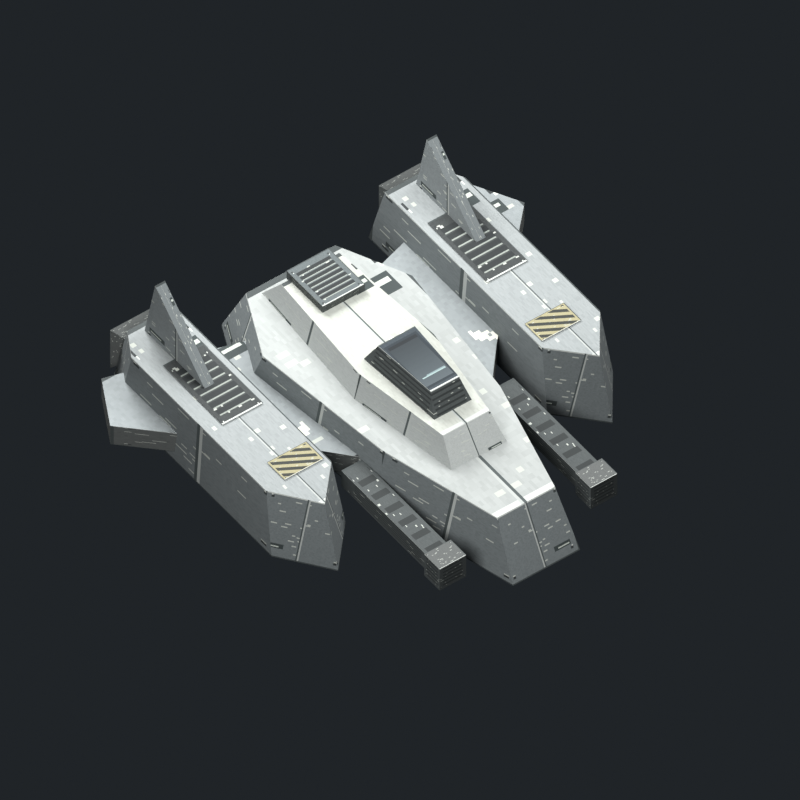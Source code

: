 # Source: GR07_Interceptor.blend  (saved by Blender 5.2.45; exported with 4.5.12 LTS)
import bpy
from mathutils import Matrix  # noqa: F401  (used for matrix-valued properties, if any)

bpy.ops.wm.read_factory_settings(use_empty=True)
scene = bpy.context.scene
scene.name = 'GR07_Studio'

# ---- images (referenced by path relative to the original .blend; pixels are not part of the script)
import os
ASSET_DIR = os.environ.get("B2B_ASSET_DIR", "")  # directory of the original .blend (textures are referenced by path, not embedded)
HERE = os.path.dirname(os.path.abspath(__file__))  # packed textures are extracted next to this script under _unpacked/

def load_image(name, relpath, width, height, colorspace="sRGB"):
    """Load a texture the original file referenced (path relative to the .blend, or extracted next to this script)."""
    p = next((c for c in (os.path.join(HERE, relpath), os.path.join(ASSET_DIR, relpath)) if relpath and os.path.exists(c)), "")
    if p:
        img = bpy.data.images.load(p, check_existing=True)
        img.name = name
    else:  # same state as the original file: an image datablock whose file is absent (Cycles renders it pink)
        img = bpy.data.images.new(name, width, height)
        img.source = "FILE"
        img.filepath = "//" + (relpath or name)
    img.colorspace_settings.name = colorspace
    return img
img_gr07_atlas_256 = load_image('GR07_Atlas_256', '_unpacked/GR07_Atlas.37c22818.png', 256, 256, 'sRGB')

# ---- materials (node trees are filled in below, after node groups)
mat_gr07_pixelsteel = bpy.data.materials.new('GR07_PixelSteel')

# ---- material node trees
mat_gr07_pixelsteel.use_nodes = True; mat_gr07_pixelsteel.node_tree.nodes.clear()
_N = mat_gr07_pixelsteel.node_tree.nodes; _L = mat_gr07_pixelsteel.node_tree.links
n0 = _N.new('ShaderNodeOutputMaterial'); n0.name = 'Material Output'; n0.location = (250, 80)
n1 = _N.new('ShaderNodeBsdfPrincipled'); n1.name = 'Principled BSDF'; n1.location = (-100, 80)
n1.inputs[1].default_value = 0.08
n1.inputs[2].default_value = 0.83
n1.inputs[10].default_value = 0.005
n2 = _N.new('ShaderNodeTexImage'); n2.name = 'Image Texture'; n2.location = (-420, 80)
n2.image = img_gr07_atlas_256
n2.interpolation = 'Closest'
_L.new(n2.outputs[0], n1.inputs[0])
_L.new(n1.outputs[0], n0.inputs[0])
n0.is_active_output = True

# ---- world
world_gr07_charcoalstudio = bpy.data.worlds.new('GR07_CharcoalStudio'); scene.world = world_gr07_charcoalstudio
world_gr07_charcoalstudio.use_nodes = True; world_gr07_charcoalstudio.node_tree.nodes.clear()
_N = world_gr07_charcoalstudio.node_tree.nodes; _L = world_gr07_charcoalstudio.node_tree.links
n0 = _N.new('ShaderNodeBackground'); n0.name = 'Background'; n0.location = (-200, 100)
n0.inputs[0].default_value = (0.032, 0.039, 0.046, 1.0)
n0.inputs[1].default_value = 0.45
n1 = _N.new('ShaderNodeOutputWorld'); n1.name = 'World Output'; n1.location = (200, 100)
_L.new(n0.outputs[0], n1.inputs[0])
n1.is_active_output = True

# ---- cameras
cam_inspectioncamera = bpy.data.cameras.new('InspectionCamera')
cam_inspectioncamera.type = 'ORTHO'
cam_inspectioncamera.ortho_scale = 4.6

# ---- lights
light_key = bpy.data.lights.new('Key', 'AREA')
light_key.energy = 600.0
light_key.shape = 'DISK'
light_key.size = 4.0
light_fill = bpy.data.lights.new('Fill', 'AREA')
light_fill.energy = 350.0
light_fill.shape = 'DISK'
light_fill.size = 3.0
light_rim = bpy.data.lights.new('Rim', 'AREA')
light_rim.energy = 650.0
light_rim.shape = 'DISK'
light_rim.size = 3.0

# ---- meshes
me_01_mainarmour = bpy.data.meshes.new('01_MainArmour')
me_01_mainarmour.from_pydata([(-0.37, -1.13, -0.19), (0.37, -1.13, -0.19), (0.62, -0.6, -0.19), (0.49, 0.57, -0.19), (0.24, 1.52, -0.19), (-0.24, 1.52, -0.19), (-0.49, 0.57, -0.19), (-0.62, -0.6, -0.19), (-0.3182, -0.9592, 0.19), (0.3182, -0.9592, 0.19), (0.5332, -0.5034, 0.19), (0.4214, 0.5028, 0.19), (0.2064, 1.32, 0.19), (-0.2064, 1.32, 0.19), (-0.4214, 0.5028, 0.19), (-0.5332, -0.5034, 0.19), (-0.25, -0.93, 0.16), (0.25, -0.93, 0.16), (0.32, 0.08, 0.16), (0.2, 0.89, 0.16), (-0.2, 0.89, 0.16), (-0.32, 0.08, 0.16), (-0.2075, -0.7696, 0.36), (0.2075, -0.7696, 0.36), (0.2656, 0.06867, 0.36), (0.166, 0.741, 0.36), (-0.166, 0.741, 0.36), (-0.2656, 0.06867, 0.36), (-0.19, -0.04, 0.31), (0.19, -0.04, 0.31), (0.145, 0.64, 0.31), (-0.145, 0.64, 0.31), (-0.1311, 0.0654, 0.51), (0.1311, 0.0654, 0.51), (0.1001, 0.5346, 0.51), (-0.1001, 0.5346, 0.51), (-0.4, 0.43, -0.12), (-0.69, 0.1, -0.12), (-1.48, -0.7, -0.12), (-1.3, -1.03, -0.12), (-0.37, -0.75, -0.12), (-0.4, 0.43, 0.035), (-0.69, 0.1, 0.035), (-1.48, -0.7, 0.035), (-1.3, -1.03, 0.035), (-0.37, -0.75, 0.035), (-0.72, -1.18, -0.19), (-1.1, -1.18, -0.19), (-1.22, -0.97, -0.19), (-1.22, 0.51, -0.19), (-0.98, 0.83, -0.19), (-0.72, 0.55, -0.19), (-0.7528, -1.067, 0.27), (-1.087, -1.067, 0.27), (-1.193, -0.8824, 0.27), (-1.193, 0.42, 0.27), (-0.9816, 0.7016, 0.27), (-0.7528, 0.4552, 0.27), (-0.615, 0.365, -0.105), (-0.465, 0.365, -0.105), (-0.465, 1.255, -0.105), (-0.615, 1.255, -0.105), (-0.615, 0.365, 0.025), (-0.465, 0.365, 0.025), (-0.465, 1.255, 0.025), (-0.615, 1.255, 0.025), (-1.005, -1.02, 0.23), (-1.005, -0.4, 0.25), (-1.005, -0.91, 0.73), (-0.935, -1.02, 0.23), (-0.935, -0.4, 0.25), (-0.935, -0.91, 0.73), (-1.12, -1.19, -0.13), (-0.8, -1.19, -0.13), (-0.8, -1.19, 0.19), (-1.12, -1.19, 0.19), (-1.06, -1.13, -0.07), (-0.86, -1.13, -0.07), (-0.86, -1.13, 0.13), (-1.06, -1.13, 0.13), (-0.8, -0.72, 0.278), (-1.09, -0.72, 0.278), (-1.09, -0.14, 0.278), (-0.8, -0.14, 0.278), (-0.78, 0.25, 0.278), (-1.06, 0.25, 0.278), (-1.06, 0.42, 0.278), (-0.78, 0.42, 0.278), (-0.635, 1.195, -0.13), (-0.445, 1.195, -0.13), (-0.445, 1.345, -0.13), (-0.635, 1.345, -0.13), (-0.635, 1.195, 0.05), (-0.445, 1.195, 0.05), (-0.445, 1.345, 0.05), (-0.635, 1.345, 0.05), (0.4, 0.43, -0.12), (0.69, 0.1, -0.12), (1.48, -0.7, -0.12), (1.3, -1.03, -0.12), (0.37, -0.75, -0.12), (0.4, 0.43, 0.035), (0.69, 0.1, 0.035), (1.48, -0.7, 0.035), (1.3, -1.03, 0.035), (0.37, -0.75, 0.035), (0.72, -1.18, -0.19), (1.1, -1.18, -0.19), (1.22, -0.97, -0.19), (1.22, 0.51, -0.19), (0.98, 0.83, -0.19), (0.72, 0.55, -0.19), (0.7528, -1.067, 0.27), (1.087, -1.067, 0.27), (1.193, -0.8824, 0.27), (1.193, 0.42, 0.27), (0.9816, 0.7016, 0.27), (0.7528, 0.4552, 0.27), (0.465, 0.365, -0.105), (0.615, 0.365, -0.105), (0.615, 1.255, -0.105), (0.465, 1.255, -0.105), (0.465, 0.365, 0.025), (0.615, 0.365, 0.025), (0.615, 1.255, 0.025), (0.465, 1.255, 0.025), (0.935, -1.02, 0.23), (0.935, -0.4, 0.25), (0.935, -0.91, 0.73), (1.005, -1.02, 0.23), (1.005, -0.4, 0.25), (1.005, -0.91, 0.73), (0.8, -1.19, -0.13), (1.12, -1.19, -0.13), (1.12, -1.19, 0.19), (0.8, -1.19, 0.19), (0.86, -1.13, -0.07), (1.06, -1.13, -0.07), (1.06, -1.13, 0.13), (0.86, -1.13, 0.13), (0.8, -0.72, 0.278), (1.09, -0.72, 0.278), (1.09, -0.14, 0.278), (0.8, -0.14, 0.278), (0.78, 0.25, 0.278), (1.06, 0.25, 0.278), (1.06, 0.42, 0.278), (0.78, 0.42, 0.278), (0.445, 1.195, -0.13), (0.635, 1.195, -0.13), (0.635, 1.345, -0.13), (0.445, 1.345, -0.13), (0.445, 1.195, 0.05), (0.635, 1.195, 0.05), (0.635, 1.345, 0.05), (0.445, 1.345, 0.05), (-0.15, -0.795, 0.345), (0.15, -0.795, 0.345), (0.15, -0.445, 0.345), (-0.15, -0.445, 0.345), (-0.15, -0.795, 0.415), (0.15, -0.795, 0.415), (0.15, -0.445, 0.415), (-0.15, -0.445, 0.415)], [], [(2, 1, 0), (14, 15, 11), (1, 8, 0), (2, 9, 1), (3, 10, 2), (3, 12, 11), (5, 12, 4), (6, 13, 5), (6, 15, 14), (7, 8, 15), (18, 17, 16), (25, 26, 27), (17, 22, 16), (18, 23, 17), (18, 25, 24), (20, 25, 19), (21, 26, 20), (21, 22, 27), (30, 28, 31), (33, 35, 32), (29, 32, 28), (30, 33, 29), (31, 34, 30), (31, 32, 35), (37, 40, 38), (43, 44, 45), (37, 41, 36), (38, 42, 37), (39, 43, 38), (40, 44, 39), (36, 45, 40), (48, 49, 51), (55, 54, 57), (52, 47, 46), (53, 48, 47), (48, 55, 49), (49, 56, 50), (56, 51, 50), (51, 52, 46), (60, 58, 61), (63, 65, 62), (59, 62, 58), (60, 63, 59), (61, 64, 60), (58, 65, 61), (66, 68, 67), (69, 70, 71), (67, 69, 66), (68, 70, 67), (66, 71, 68), (73, 76, 72), (74, 77, 73), (74, 79, 78), (72, 79, 75), (77, 79, 76), (81, 80, 83), (85, 84, 87), (90, 88, 91), (93, 95, 92), (89, 92, 88), (90, 93, 89), (91, 94, 90), (88, 95, 91), (97, 98, 100), (105, 103, 102), (101, 97, 96), (102, 98, 97), (103, 99, 98), (104, 100, 99), (105, 96, 100), (108, 107, 106), (115, 116, 117), (107, 112, 106), (108, 113, 107), (108, 115, 114), (109, 116, 115), (111, 116, 110), (111, 112, 117), (120, 118, 121), (123, 125, 122), (119, 122, 118), (120, 123, 119), (121, 124, 120), (118, 125, 121), (126, 128, 127), (129, 130, 131), (127, 129, 126), (128, 130, 127), (126, 131, 128), (132, 137, 136), (134, 137, 133), (135, 138, 134), (132, 139, 135), (137, 139, 136), (141, 143, 140), (145, 147, 144), (150, 148, 151), (153, 155, 152), (149, 152, 148), (150, 153, 149), (151, 154, 150), (148, 155, 151), (158, 156, 159), (161, 163, 160), (157, 160, 156), (158, 161, 157), (159, 162, 158), (156, 163, 159), (0, 7, 2), (7, 6, 2), (6, 5, 4), (4, 3, 6), (3, 2, 6), (15, 8, 9), (9, 10, 15), (10, 11, 15), (11, 12, 13), (13, 14, 11), (1, 9, 8), (2, 10, 9), (3, 11, 10), (3, 4, 12), (5, 13, 12), (6, 14, 13), (6, 7, 15), (7, 0, 8), (16, 21, 18), (21, 20, 18), (20, 19, 18), (27, 22, 23), (23, 24, 27), (24, 25, 27), (17, 23, 22), (18, 24, 23), (18, 19, 25), (20, 26, 25), (21, 27, 26), (21, 16, 22), (30, 29, 28), (33, 34, 35), (29, 33, 32), (30, 34, 33), (31, 35, 34), (31, 28, 32), (36, 40, 37), (40, 39, 38), (45, 41, 42), (42, 43, 45), (37, 42, 41), (38, 43, 42), (39, 44, 43), (40, 45, 44), (36, 41, 45), (50, 51, 49), (51, 46, 48), (46, 47, 48), (53, 52, 54), (52, 57, 54), (57, 56, 55), (52, 53, 47), (53, 54, 48), (48, 54, 55), (49, 55, 56), (56, 57, 51), (51, 57, 52), (60, 59, 58), (63, 64, 65), (59, 63, 62), (60, 64, 63), (61, 65, 64), (58, 62, 65), (67, 70, 69), (68, 71, 70), (66, 69, 71), (73, 77, 76), (74, 78, 77), (74, 75, 79), (72, 76, 79), (77, 78, 79), (81, 83, 82), (85, 87, 86), (90, 89, 88), (93, 94, 95), (89, 93, 92), (90, 94, 93), (91, 95, 94), (88, 92, 95), (99, 100, 98), (100, 96, 97), (102, 101, 105), (105, 104, 103), (101, 102, 97), (102, 103, 98), (103, 104, 99), (104, 105, 100), (105, 101, 96), (106, 111, 108), (111, 110, 109), (108, 111, 109), (117, 112, 114), (112, 113, 114), (114, 115, 117), (107, 113, 112), (108, 114, 113), (108, 109, 115), (109, 110, 116), (111, 117, 116), (111, 106, 112), (120, 119, 118), (123, 124, 125), (119, 123, 122), (120, 124, 123), (121, 125, 124), (118, 122, 125), (127, 130, 129), (128, 131, 130), (126, 129, 131), (132, 133, 137), (134, 138, 137), (135, 139, 138), (132, 136, 139), (137, 138, 139), (141, 142, 143), (145, 146, 147), (150, 149, 148), (153, 154, 155), (149, 153, 152), (150, 154, 153), (151, 155, 154), (148, 152, 155), (158, 157, 156), (161, 162, 163), (157, 161, 160), (158, 162, 161), (159, 163, 162), (156, 160, 163)])
_uv = me_01_mainarmour.uv_layers.new(name='AtlasUV')
_uv.uv.foreach_set('vector', [0.9805, 0.5586, 0.9372, 0.5156, 0.8089, 0.5156, 0.03815, 0.6534, 0.01562, 0.5586, 0.2079, 0.6534, 0.7305, 0.2656, 0.5307, 0.4805, 0.5156, 0.2656, 0.6973, 0.2656, 0.5742, 0.4805, 0.5156, 0.2656, 0.7305, 0.2656, 0.5334, 0.4805, 0.5156, 0.2656, 0.5298, 0.2656, 0.6882, 0.4805, 0.5156, 0.4805, 0.5156, 0.2656, 0.7154, 0.4805, 0.7305, 0.2656, 0.5298, 0.2656, 0.6882, 0.4805, 0.7305, 0.2656, 0.7305, 0.2656, 0.5334, 0.4805, 0.7181, 0.4805, 0.6973, 0.2656, 0.5742, 0.4805, 0.7305, 0.4805, 0.9805, 0.6349, 0.957, 0.5156, 0.7891, 0.5156, 0.6902, 0.9805, 0.5559, 0.9805, 0.5156, 0.8849, 0.4805, 0.01562, 0.2839, 0.2305, 0.2656, 0.01562, 0.4805, 0.01562, 0.2997, 0.2305, 0.2656, 0.01562, 0.2686, 0.01562, 0.4415, 0.2305, 0.2656, 0.2305, 0.2656, 0.01562, 0.4622, 0.2305, 0.4805, 0.01562, 0.2686, 0.01562, 0.4415, 0.2305, 0.4805, 0.01562, 0.4805, 0.01562, 0.2997, 0.2305, 0.4781, 0.2305, 0.955, 0.7305, 0.7656, 0.5156, 0.7911, 0.7305, 0.2305, 0.2656, 0.04107, 0.4805, 0.01562, 0.2656, 0.7305, 0.5156, 0.5489, 0.7305, 0.5156, 0.5156, 0.7305, 0.5156, 0.5489, 0.7305, 0.5156, 0.5156, 0.5156, 0.5156, 0.6972, 0.7305, 0.7305, 0.5156, 0.7305, 0.5156, 0.5489, 0.7305, 0.6972, 0.7305, 0.9185, 0.6819, 0.9805, 0.5568, 0.7656, 0.5642, 0.2656, 0.5642, 0.3005, 0.5156, 0.4805, 0.5568, 0.7656, 0.5156, 0.9805, 0.7305, 0.9805, 0.5156, 0.7656, 0.5156, 0.9805, 0.7305, 0.9805, 0.5156, 0.7656, 0.5156, 0.9805, 0.7305, 0.9805, 0.5156, 0.9805, 0.5156, 0.7656, 0.7305, 0.7656, 0.5156, 0.9805, 0.5156, 0.7656, 0.7305, 0.7656, 0.5156, 0.7656, 0.5381, 0.7656, 0.6963, 0.9805, 0.7005, 0.01562, 0.1963, 0.01562, 0.03807, 0.2305, 0.2005, 0.7119, 0.4805, 0.5156, 0.2656, 0.7305, 0.2656, 0.5971, 0.4805, 0.6672, 0.2656, 0.5156, 0.2656, 0.5156, 0.2656, 0.7174, 0.4805, 0.7305, 0.2656, 0.5628, 0.2656, 0.6632, 0.4805, 0.7305, 0.2656, 0.6569, 0.4805, 0.57, 0.2656, 0.7305, 0.2656, 0.7305, 0.2656, 0.5296, 0.4805, 0.5156, 0.2656, 0.9805, 0.7305, 0.7656, 0.5156, 0.7656, 0.7305, 0.7305, 0.5156, 0.5156, 0.7305, 0.5156, 0.5156, 0.7305, 0.5156, 0.5156, 0.7305, 0.5156, 0.5156, 0.7305, 0.5156, 0.5156, 0.7305, 0.5156, 0.5156, 0.5156, 0.5156, 0.7305, 0.7305, 0.7305, 0.5156, 0.5156, 0.5156, 0.7305, 0.7305, 0.7305, 0.5156, 0.01562, 0.7656, 0.05374, 0.9805, 0.2305, 0.7742, 0.01562, 0.7656, 0.2305, 0.7742, 0.05374, 0.9805, 0.5156, 0.4805, 0.7305, 0.2656, 0.5156, 0.2656, 0.5156, 0.2656, 0.7305, 0.4805, 0.5156, 0.4805, 0.5156, 0.2656, 0.7305, 0.4805, 0.5156, 0.4805, 0.9805, 0.5156, 0.8059, 0.7305, 0.7656, 0.5156, 0.7656, 0.7305, 0.9805, 0.5559, 0.7656, 0.5156, 0.9805, 0.5156, 0.8059, 0.7305, 0.9402, 0.7305, 0.7656, 0.5156, 0.9805, 0.6902, 0.7656, 0.7305, 0.4805, 0.2656, 0.2656, 0.4805, 0.2656, 0.2656, 0.7656, 0.2656, 0.9805, 0.2656, 0.9805, 0.4805, 0.7656, 0.01562, 0.9805, 0.01562, 0.9805, 0.2305, 0.9805, 0.7305, 0.7656, 0.5156, 0.7656, 0.7305, 0.9805, 0.5156, 0.7656, 0.7305, 0.7656, 0.5156, 0.7305, 0.5156, 0.5156, 0.7305, 0.5156, 0.5156, 0.7305, 0.5156, 0.5156, 0.7305, 0.5156, 0.5156, 0.5156, 0.5156, 0.7305, 0.7305, 0.7305, 0.5156, 0.5156, 0.5156, 0.7305, 0.7305, 0.7305, 0.5156, 0.8276, 0.6819, 0.9805, 0.5642, 0.7656, 0.5568, 0.2656, 0.5568, 0.4805, 0.5642, 0.3276, 0.6819, 0.9805, 0.7305, 0.7656, 0.5156, 0.9805, 0.5156, 0.9805, 0.7305, 0.7656, 0.5156, 0.9805, 0.5156, 0.9805, 0.7305, 0.7656, 0.5156, 0.9805, 0.5156, 0.9805, 0.7305, 0.7656, 0.5156, 0.9805, 0.5156, 0.7656, 0.7305, 0.9805, 0.5156, 0.7656, 0.5156, 0.9805, 0.5381, 0.9289, 0.5156, 0.7656, 0.5156, 0.2305, 0.1963, 0.1273, 0.2305, 0.01562, 0.2005, 0.7305, 0.2656, 0.5342, 0.4805, 0.5156, 0.2656, 0.6672, 0.2656, 0.5971, 0.4805, 0.5156, 0.2656, 0.5156, 0.2656, 0.7174, 0.4805, 0.5283, 0.4805, 0.5628, 0.2656, 0.6632, 0.4805, 0.5156, 0.4805, 0.57, 0.2656, 0.6569, 0.4805, 0.7305, 0.2656, 0.7305, 0.2656, 0.5296, 0.4805, 0.7187, 0.4805, 0.9805, 0.7305, 0.7656, 0.5156, 0.7656, 0.7305, 0.7305, 0.5156, 0.5156, 0.7305, 0.5156, 0.5156, 0.7305, 0.5156, 0.5156, 0.7305, 0.5156, 0.5156, 0.7305, 0.5156, 0.5156, 0.7305, 0.5156, 0.5156, 0.5156, 0.5156, 0.7305, 0.7305, 0.7305, 0.5156, 0.5156, 0.5156, 0.7305, 0.7305, 0.7305, 0.5156, 0.01562, 0.7656, 0.05374, 0.9805, 0.2305, 0.7742, 0.01562, 0.7656, 0.2305, 0.7742, 0.05374, 0.9805, 0.5156, 0.4805, 0.7305, 0.2656, 0.5156, 0.2656, 0.5156, 0.2656, 0.7305, 0.4805, 0.5156, 0.4805, 0.5156, 0.2656, 0.7305, 0.4805, 0.5156, 0.4805, 0.7656, 0.5156, 0.9402, 0.7305, 0.8059, 0.7305, 0.7656, 0.7305, 0.9805, 0.5559, 0.7656, 0.5156, 0.7656, 0.5156, 0.9402, 0.7305, 0.9805, 0.5156, 0.7656, 0.5156, 0.9805, 0.6902, 0.7656, 0.7305, 0.4805, 0.2656, 0.2656, 0.4805, 0.2656, 0.2656, 0.9805, 0.2656, 0.7656, 0.4805, 0.7656, 0.2656, 0.9805, 0.01562, 0.7656, 0.2305, 0.7656, 0.01562, 0.9805, 0.7305, 0.7656, 0.5156, 0.7656, 0.7305, 0.9805, 0.5156, 0.7656, 0.7305, 0.7656, 0.5156, 0.7305, 0.5156, 0.5156, 0.7305, 0.5156, 0.5156, 0.7305, 0.5156, 0.5156, 0.7305, 0.5156, 0.5156, 0.5156, 0.5156, 0.7305, 0.7305, 0.7305, 0.5156, 0.5156, 0.5156, 0.7305, 0.7305, 0.7305, 0.5156, 0.9805, 0.7305, 0.7656, 0.5156, 0.7656, 0.7305, 0.4805, 0.7656, 0.2656, 0.9805, 0.2656, 0.7656, 0.7305, 0.01562, 0.5156, 0.2305, 0.5156, 0.01562, 0.7305, 0.01562, 0.5156, 0.2305, 0.5156, 0.01562, 0.5156, 0.01562, 0.7305, 0.2305, 0.7305, 0.01562, 0.5156, 0.01562, 0.7305, 0.2305, 0.7305, 0.01562, 0.8089, 0.5156, 0.7656, 0.5586, 0.9805, 0.5586, 0.7656, 0.5586, 0.7881, 0.6534, 0.9805, 0.5586, 0.7881, 0.6534, 0.8315, 0.7305, 0.9146, 0.7305, 0.9146, 0.7305, 0.9579, 0.6534, 0.7881, 0.6534, 0.9579, 0.6534, 0.9805, 0.5586, 0.7881, 0.6534, 0.01562, 0.5586, 0.05894, 0.5156, 0.1872, 0.5156, 0.1872, 0.5156, 0.2305, 0.5586, 0.01562, 0.5586, 0.2305, 0.5586, 0.2079, 0.6534, 0.01562, 0.5586, 0.2079, 0.6534, 0.1646, 0.7305, 0.08146, 0.7305, 0.08146, 0.7305, 0.03815, 0.6534, 0.2079, 0.6534, 0.7305, 0.2656, 0.7154, 0.4805, 0.5307, 0.4805, 0.6973, 0.2656, 0.7305, 0.4805, 0.5742, 0.4805, 0.7305, 0.2656, 0.7181, 0.4805, 0.5334, 0.4805, 0.5298, 0.2656, 0.7305, 0.2656, 0.6882, 0.4805, 0.5156, 0.2656, 0.5307, 0.4805, 0.7154, 0.4805, 0.5298, 0.2656, 0.5156, 0.4805, 0.6882, 0.4805, 0.7305, 0.2656, 0.5156, 0.2656, 0.5334, 0.4805, 0.6973, 0.2656, 0.5156, 0.2656, 0.5742, 0.4805, 0.7891, 0.5156, 0.7656, 0.6349, 0.9805, 0.6349, 0.7656, 0.6349, 0.8059, 0.7305, 0.9805, 0.6349, 0.8059, 0.7305, 0.9402, 0.7305, 0.9805, 0.6349, 0.5156, 0.8849, 0.5391, 0.7656, 0.707, 0.7656, 0.707, 0.7656, 0.7305, 0.8849, 0.5156, 0.8849, 0.7305, 0.8849, 0.6902, 0.9805, 0.5156, 0.8849, 0.4805, 0.01562, 0.4622, 0.2305, 0.2839, 0.2305, 0.4805, 0.01562, 0.4781, 0.2305, 0.2997, 0.2305, 0.2686, 0.01562, 0.4805, 0.01562, 0.4415, 0.2305, 0.2656, 0.01562, 0.2839, 0.2305, 0.4622, 0.2305, 0.2686, 0.01562, 0.2656, 0.2305, 0.4415, 0.2305, 0.4805, 0.01562, 0.2656, 0.01562, 0.2997, 0.2305, 0.955, 0.7305, 0.9805, 0.5156, 0.7656, 0.5156, 0.2305, 0.2656, 0.205, 0.4805, 0.04107, 0.4805, 0.7305, 0.5156, 0.6972, 0.7305, 0.5489, 0.7305, 0.7305, 0.5156, 0.6972, 0.7305, 0.5489, 0.7305, 0.5156, 0.5156, 0.5489, 0.7305, 0.6972, 0.7305, 0.7305, 0.5156, 0.5156, 0.5156, 0.5489, 0.7305, 0.9747, 0.7305, 0.9805, 0.5568, 0.9185, 0.6819, 0.9805, 0.5568, 0.8005, 0.5156, 0.7656, 0.5642, 0.4805, 0.5568, 0.4747, 0.7305, 0.4185, 0.6819, 0.4185, 0.6819, 0.2656, 0.5642, 0.4805, 0.5568, 0.7656, 0.5156, 0.7656, 0.7305, 0.9805, 0.7305, 0.7656, 0.5156, 0.7656, 0.7305, 0.9805, 0.7305, 0.7656, 0.5156, 0.7656, 0.7305, 0.9805, 0.7305, 0.9805, 0.5156, 0.9805, 0.7305, 0.7656, 0.7305, 0.9805, 0.5156, 0.9805, 0.7305, 0.7656, 0.7305, 0.8687, 0.7305, 0.9805, 0.7005, 0.7656, 0.6963, 0.9805, 0.7005, 0.9805, 0.5156, 0.7656, 0.5381, 0.9805, 0.5156, 0.8172, 0.5156, 0.7656, 0.5381, 0.06719, 0.01562, 0.2305, 0.01562, 0.01562, 0.03807, 0.2305, 0.01562, 0.2305, 0.2005, 0.01562, 0.03807, 0.2305, 0.2005, 0.1188, 0.2305, 0.01562, 0.1963, 0.7119, 0.4805, 0.5229, 0.4805, 0.5156, 0.2656, 0.5971, 0.4805, 0.7305, 0.4805, 0.6672, 0.2656, 0.5156, 0.2656, 0.5283, 0.4805, 0.7174, 0.4805, 0.5628, 0.2656, 0.5156, 0.4805, 0.6632, 0.4805, 0.6569, 0.4805, 0.5156, 0.4805, 0.57, 0.2656, 0.7305, 0.2656, 0.7187, 0.4805, 0.5296, 0.4805, 0.9805, 0.7305, 0.9805, 0.5156, 0.7656, 0.5156, 0.7305, 0.5156, 0.7305, 0.7305, 0.5156, 0.7305, 0.7305, 0.5156, 0.7305, 0.7305, 0.5156, 0.7305, 0.7305, 0.5156, 0.7305, 0.7305, 0.5156, 0.7305, 0.5156, 0.5156, 0.5156, 0.7305, 0.7305, 0.7305, 0.5156, 0.5156, 0.5156, 0.7305, 0.7305, 0.7305, 0.5156, 0.4805, 0.7305, 0.4805, 0.7305, 0.2656, 0.5156, 0.2656, 0.7305, 0.2656, 0.7305, 0.4805, 0.5156, 0.2656, 0.7305, 0.2656, 0.7305, 0.4805, 0.9805, 0.5156, 0.9402, 0.7305, 0.8059, 0.7305, 0.7656, 0.7305, 0.9805, 0.6902, 0.9805, 0.5559, 0.9805, 0.5156, 0.7656, 0.5156, 0.8059, 0.7305, 0.7656, 0.5156, 0.9805, 0.5559, 0.9805, 0.6902, 0.4805, 0.2656, 0.4805, 0.4805, 0.2656, 0.4805, 0.7656, 0.2656, 0.9805, 0.4805, 0.7656, 0.4805, 0.7656, 0.01562, 0.9805, 0.2305, 0.7656, 0.2305, 0.9805, 0.7305, 0.9805, 0.5156, 0.7656, 0.5156, 0.9805, 0.5156, 0.9805, 0.7305, 0.7656, 0.7305, 0.7305, 0.5156, 0.7305, 0.7305, 0.5156, 0.7305, 0.7305, 0.5156, 0.7305, 0.7305, 0.5156, 0.7305, 0.5156, 0.5156, 0.5156, 0.7305, 0.7305, 0.7305, 0.5156, 0.5156, 0.5156, 0.7305, 0.7305, 0.7305, 0.9456, 0.5156, 0.7656, 0.5568, 0.9805, 0.5642, 0.7656, 0.5568, 0.7714, 0.7305, 0.8276, 0.6819, 0.3276, 0.6819, 0.2714, 0.7305, 0.2656, 0.5568, 0.2656, 0.5568, 0.4456, 0.5156, 0.4805, 0.5642, 0.9805, 0.7305, 0.7656, 0.7305, 0.7656, 0.5156, 0.9805, 0.7305, 0.7656, 0.7305, 0.7656, 0.5156, 0.9805, 0.7305, 0.7656, 0.7305, 0.7656, 0.5156, 0.9805, 0.7305, 0.7656, 0.7305, 0.7656, 0.5156, 0.7656, 0.7305, 0.9805, 0.7305, 0.9805, 0.5156, 0.7656, 0.5156, 0.7656, 0.7005, 0.9805, 0.5381, 0.7656, 0.7005, 0.8773, 0.7305, 0.9805, 0.6963, 0.9805, 0.5381, 0.7656, 0.7005, 0.9805, 0.6963, 0.01562, 0.2005, 0.01562, 0.01562, 0.2305, 0.03807, 0.01562, 0.01562, 0.1789, 0.01562, 0.2305, 0.03807, 0.2305, 0.03807, 0.2305, 0.1963, 0.01562, 0.2005, 0.7305, 0.2656, 0.7232, 0.4805, 0.5342, 0.4805, 0.6672, 0.2656, 0.7305, 0.4805, 0.5971, 0.4805, 0.5156, 0.2656, 0.7305, 0.2656, 0.7174, 0.4805, 0.5628, 0.2656, 0.7305, 0.2656, 0.6632, 0.4805, 0.57, 0.2656, 0.5156, 0.4805, 0.6569, 0.4805, 0.7305, 0.2656, 0.5156, 0.2656, 0.5296, 0.4805, 0.9805, 0.7305, 0.9805, 0.5156, 0.7656, 0.5156, 0.7305, 0.5156, 0.7305, 0.7305, 0.5156, 0.7305, 0.7305, 0.5156, 0.7305, 0.7305, 0.5156, 0.7305, 0.7305, 0.5156, 0.7305, 0.7305, 0.5156, 0.7305, 0.5156, 0.5156, 0.5156, 0.7305, 0.7305, 0.7305, 0.5156, 0.5156, 0.5156, 0.7305, 0.7305, 0.7305, 0.5156, 0.4805, 0.7305, 0.4805, 0.7305, 0.2656, 0.5156, 0.2656, 0.7305, 0.2656, 0.7305, 0.4805, 0.5156, 0.2656, 0.7305, 0.2656, 0.7305, 0.4805, 0.7656, 0.5156, 0.9805, 0.5156, 0.9402, 0.7305, 0.7656, 0.7305, 0.9805, 0.6902, 0.9805, 0.5559, 0.7656, 0.5156, 0.8059, 0.7305, 0.9402, 0.7305, 0.7656, 0.5156, 0.9805, 0.5559, 0.9805, 0.6902, 0.4805, 0.2656, 0.4805, 0.4805, 0.2656, 0.4805, 0.9805, 0.2656, 0.9805, 0.4805, 0.7656, 0.4805, 0.9805, 0.01562, 0.9805, 0.2305, 0.7656, 0.2305, 0.9805, 0.7305, 0.9805, 0.5156, 0.7656, 0.5156, 0.9805, 0.5156, 0.9805, 0.7305, 0.7656, 0.7305, 0.7305, 0.5156, 0.7305, 0.7305, 0.5156, 0.7305, 0.7305, 0.5156, 0.7305, 0.7305, 0.5156, 0.7305, 0.5156, 0.5156, 0.5156, 0.7305, 0.7305, 0.7305, 0.5156, 0.5156, 0.5156, 0.7305, 0.7305, 0.7305, 0.9805, 0.7305, 0.9805, 0.5156, 0.7656, 0.5156, 0.4805, 0.7656, 0.4805, 0.9805, 0.2656, 0.9805, 0.7305, 0.01562, 0.7305, 0.2305, 0.5156, 0.2305, 0.7305, 0.01562, 0.7305, 0.2305, 0.5156, 0.2305, 0.5156, 0.01562, 0.5156, 0.2305, 0.7305, 0.2305, 0.5156, 0.01562, 0.5156, 0.2305, 0.7305, 0.2305])
me_01_mainarmour.materials.append(mat_gr07_pixelsteel)
me_01_mainarmour.update()

# ---- objects
ob_gr07_industrialinterceptor = bpy.data.objects.new('GR07_IndustrialInterceptor', me_01_mainarmour)
ob_inspectioncamera = bpy.data.objects.new('InspectionCamera', cam_inspectioncamera)
ob_key = bpy.data.objects.new('Key', light_key)
ob_fill = bpy.data.objects.new('Fill', light_fill)
ob_rim = bpy.data.objects.new('Rim', light_rim)

# ---- transforms, parenting, visibility, modifiers, constraints
ob_gr07_industrialinterceptor.location = (0.0, 0.0, 0.0)
ob_inspectioncamera.location = (4.5, 6.2, 8.1)
ob_inspectioncamera.rotation_euler = (0.7523, 6.003e-08, 2.506)
ob_key.location = (-3.0, 1.0, 6.0)
ob_key.rotation_euler = (0.485, -4.438e-08, -1.893)
ob_fill.location = (4.0, 3.0, 4.0)
ob_fill.rotation_euler = (0.8961, -4.712e-08, 2.214)
ob_rim.location = (0.0, -4.0, 4.0)
ob_rim.rotation_euler = (0.7854, -0.0, 0.0)

# ---- collection membership
scene.collection.objects.link(ob_gr07_industrialinterceptor)
scene.collection.objects.link(ob_inspectioncamera)
scene.collection.objects.link(ob_key)
scene.collection.objects.link(ob_fill)
scene.collection.objects.link(ob_rim)

# ---- scene / render settings (as saved in the file)
scene.camera = ob_inspectioncamera
scene.frame_start = 1; scene.frame_end = 250; scene.frame_set(1)
scene.render.engine = 'CYCLES'
scene.render.image_settings.exr_codec = 'NONE'
scene.render.resolution_x = 900
scene.render.resolution_y = 900
scene.render.use_bake_clear = False
scene.render.bake_margin = 0
scene.render.bake_bias = 0.0
scene.render.bake_samples = 0
scene.render.simplify_subdivision_render = 0
scene.render.simplify_child_particles_render = 0.0
scene.render.compositor_device = 'GPU'
scene.cycles.samples = 24
scene.eevee.use_volume_custom_range = False
scene.eevee.gtao_distance = 0.0
scene.eevee.use_fast_gi = False
scene.eevee.fast_gi_thickness_near = 0.1
scene.eevee.fast_gi_thickness_far = 0.0
scene.eevee.ray_tracing_options.screen_trace_thickness = 0.1
scene.view_settings.view_transform = 'Standard'
bpy.context.view_layer.update()
